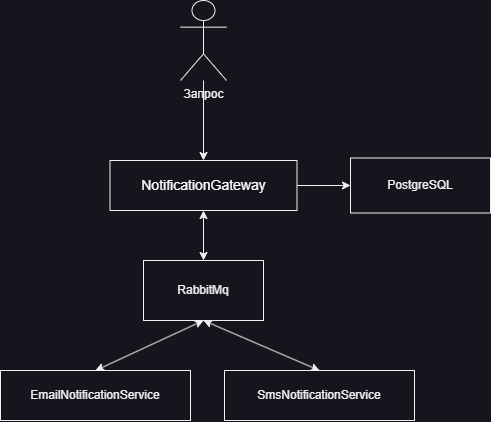

The diagram above was exported from draw.io. Its source (the exported page's mxGraphModel, read from the mxfile embedded in the PNG):
<mxGraphModel dx="1728" dy="997" grid="1" gridSize="10" guides="1" tooltips="1" connect="1" arrows="1" fold="1" page="1" pageScale="1" pageWidth="827" pageHeight="1169" math="0" shadow="0">
  <root>
    <mxCell id="0" />
    <mxCell id="1" parent="0" />
    <mxCell id="DUkk5CN0JYCJXdgzPdWf-7" style="edgeStyle=orthogonalEdgeStyle;rounded=0;orthogonalLoop=1;jettySize=auto;html=1;entryX=0.5;entryY=0;entryDx=0;entryDy=0;" edge="1" parent="1" source="DUkk5CN0JYCJXdgzPdWf-5" target="DUkk5CN0JYCJXdgzPdWf-6">
      <mxGeometry relative="1" as="geometry" />
    </mxCell>
    <mxCell id="DUkk5CN0JYCJXdgzPdWf-5" value="Запрос" style="shape=umlActor;verticalLabelPosition=bottom;verticalAlign=top;html=1;outlineConnect=0;" vertex="1" parent="1">
      <mxGeometry x="370" y="150" width="46" height="80" as="geometry" />
    </mxCell>
    <mxCell id="DUkk5CN0JYCJXdgzPdWf-6" value="&lt;div style=&quot;line-height: 19px;&quot;&gt;&lt;font face=&quot;Helvetica&quot; style=&quot;&quot; color=&quot;#ffffff&quot;&gt;&lt;span style=&quot;font-size: 14px; white-space: pre;&quot;&gt;NotificationGateway&lt;/span&gt;&lt;/font&gt;&lt;br&gt;&lt;/div&gt;" style="rounded=0;whiteSpace=wrap;html=1;" vertex="1" parent="1">
      <mxGeometry x="299.5" y="310" width="187" height="50" as="geometry" />
    </mxCell>
    <mxCell id="DUkk5CN0JYCJXdgzPdWf-8" value="RabbitMq" style="rounded=0;whiteSpace=wrap;html=1;" vertex="1" parent="1">
      <mxGeometry x="333" y="410" width="120" height="60" as="geometry" />
    </mxCell>
    <mxCell id="DUkk5CN0JYCJXdgzPdWf-10" value="" style="endArrow=classic;startArrow=classic;html=1;rounded=0;entryX=0.5;entryY=1;entryDx=0;entryDy=0;exitX=0.5;exitY=0;exitDx=0;exitDy=0;" edge="1" parent="1" source="DUkk5CN0JYCJXdgzPdWf-8" target="DUkk5CN0JYCJXdgzPdWf-6">
      <mxGeometry width="50" height="50" relative="1" as="geometry">
        <mxPoint x="360" y="420" as="sourcePoint" />
        <mxPoint x="410" y="370" as="targetPoint" />
      </mxGeometry>
    </mxCell>
    <mxCell id="DUkk5CN0JYCJXdgzPdWf-11" value="" style="endArrow=classic;html=1;rounded=0;exitX=1;exitY=0.5;exitDx=0;exitDy=0;entryX=0;entryY=0.5;entryDx=0;entryDy=0;" edge="1" parent="1" source="DUkk5CN0JYCJXdgzPdWf-6" target="DUkk5CN0JYCJXdgzPdWf-12">
      <mxGeometry width="50" height="50" relative="1" as="geometry">
        <mxPoint x="540" y="360" as="sourcePoint" />
        <mxPoint x="530" y="340" as="targetPoint" />
      </mxGeometry>
    </mxCell>
    <mxCell id="DUkk5CN0JYCJXdgzPdWf-12" value="PostgreSQL" style="rounded=0;whiteSpace=wrap;html=1;" vertex="1" parent="1">
      <mxGeometry x="540" y="307.5" width="140" height="55" as="geometry" />
    </mxCell>
    <mxCell id="DUkk5CN0JYCJXdgzPdWf-13" value="EmailNotificationService" style="rounded=0;whiteSpace=wrap;html=1;" vertex="1" parent="1">
      <mxGeometry x="190" y="520" width="190" height="50" as="geometry" />
    </mxCell>
    <mxCell id="DUkk5CN0JYCJXdgzPdWf-14" value="" style="endArrow=classic;startArrow=classic;html=1;rounded=0;entryX=0.5;entryY=1;entryDx=0;entryDy=0;exitX=0.5;exitY=0;exitDx=0;exitDy=0;" edge="1" parent="1" source="DUkk5CN0JYCJXdgzPdWf-13" target="DUkk5CN0JYCJXdgzPdWf-8">
      <mxGeometry width="50" height="50" relative="1" as="geometry">
        <mxPoint x="370" y="540" as="sourcePoint" />
        <mxPoint x="420" y="490" as="targetPoint" />
      </mxGeometry>
    </mxCell>
    <mxCell id="DUkk5CN0JYCJXdgzPdWf-15" value="SmsNotificationService" style="rounded=0;whiteSpace=wrap;html=1;" vertex="1" parent="1">
      <mxGeometry x="414" y="520" width="190" height="50" as="geometry" />
    </mxCell>
    <mxCell id="DUkk5CN0JYCJXdgzPdWf-17" value="" style="endArrow=classic;startArrow=classic;html=1;rounded=0;exitX=0.5;exitY=1;exitDx=0;exitDy=0;entryX=0.5;entryY=0;entryDx=0;entryDy=0;" edge="1" parent="1" source="DUkk5CN0JYCJXdgzPdWf-8" target="DUkk5CN0JYCJXdgzPdWf-15">
      <mxGeometry width="50" height="50" relative="1" as="geometry">
        <mxPoint x="570" y="490" as="sourcePoint" />
        <mxPoint x="620" y="440" as="targetPoint" />
      </mxGeometry>
    </mxCell>
  </root>
</mxGraphModel>